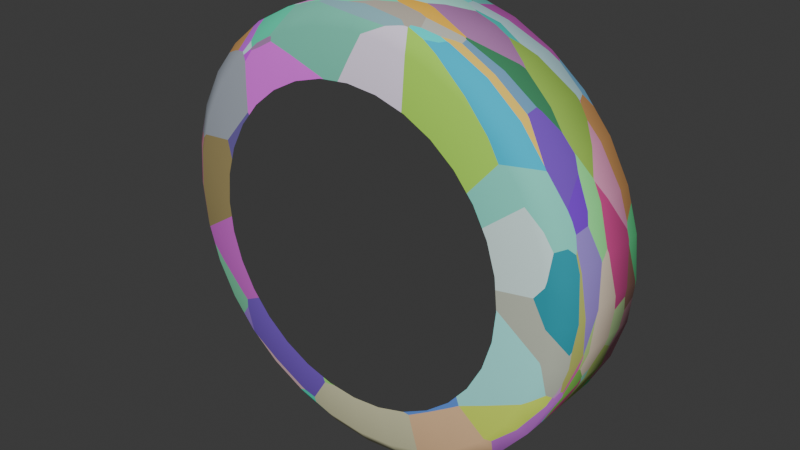 # Source: taxi_wheel.blend  (saved by Blender 4.5.90; exported with 4.5.12 LTS)
import bpy
from mathutils import Matrix  # noqa: F401  (used for matrix-valued properties, if any)

bpy.ops.wm.read_factory_settings(use_empty=True)
scene = bpy.context.scene
scene.name = 'Scene'

# ---- collections
col_collection = bpy.data.collections.new('Collection'); scene.collection.children.link(col_collection)

# ---- materials (node trees are filled in below, after node groups)
mat_material_007 = bpy.data.materials.new('Material.007')
mat_material_008 = bpy.data.materials.new('Material.008')

# ---- material node trees
mat_material_007.use_nodes = True; mat_material_007.node_tree.nodes.clear()
_N = mat_material_007.node_tree.nodes; _L = mat_material_007.node_tree.links
n0 = _N.new('ShaderNodeBsdfPrincipled'); n0.name = 'Principled BSDF'; n0.location = (-200, 100)
n0.inputs[0].default_value = (0.09066, 0.09066, 0.09066, 1.0)
n0.inputs[1].default_value = 0.2909
n0.inputs[2].default_value = 0.7864
n0.inputs[3].default_value = 1.0
n1 = _N.new('ShaderNodeOutputMaterial'); n1.name = 'Material Output'; n1.location = (200, 100)
_L.new(n0.outputs[0], n1.inputs[0])
n1.is_active_output = True
mat_material_008.use_nodes = True; mat_material_008.node_tree.nodes.clear()
_N = mat_material_008.node_tree.nodes; _L = mat_material_008.node_tree.links
n0 = _N.new('ShaderNodeBsdfPrincipled'); n0.name = 'Principled BSDF'; n0.location = (-200, 100)
n0.inputs[2].default_value = 1.0
n1 = _N.new('ShaderNodeOutputMaterial'); n1.name = 'Material Output'; n1.location = (200, 100)
n2 = _N.new('ShaderNodeTexVoronoi'); n2.name = 'Voronoi Texture'; n2.location = (34662, -35087)
n3 = _N.new('ShaderNodeTexVoronoi'); n3.name = 'Voronoi Texture.001'; n3.location = (-488, 76)
_L.new(n0.outputs[0], n1.inputs[0])
_L.new(n3.outputs[1], n0.inputs[0])
n1.is_active_output = True

# ---- world
world_world = bpy.data.worlds.new('World'); scene.world = world_world
world_world.use_nodes = True; world_world.node_tree.nodes.clear()
_N = world_world.node_tree.nodes; _L = world_world.node_tree.links
n0 = _N.new('ShaderNodeOutputWorld'); n0.name = 'World Output'; n0.location = (200, 100)
n1 = _N.new('ShaderNodeBackground'); n1.name = 'Background'; n1.location = (-200, 100)
n1.inputs[0].default_value = (0.05088, 0.05088, 0.05088, 1.0)
_L.new(n1.outputs[0], n0.inputs[0])
n0.is_active_output = True
world_world.color = (0.05088, 0.05088, 0.05088)
world_world.sun_shadow_jitter_overblur = 0.0

# ---- meshes
me_cylinder_004 = bpy.data.meshes.new('Cylinder.004')
me_cylinder_004.from_pydata([(2.572e-07, 0.7186, -0.9597), (0.1402, 0.7048, -0.9597), (0.275, 0.6639, -0.9597), (0.3993, 0.5975, -0.9597), (0.5082, 0.5082, -0.9597), (0.5975, 0.3993, -0.9597), (0.6639, 0.275, -0.9597), (0.7048, 0.1402, -0.9597), (0.7186, 5.855e-08, -0.9597), (0.7048, -0.1402, -0.9597), (0.6639, -0.275, -0.9597), (0.5975, -0.3993, -0.9597), (0.5082, -0.5082, -0.9597), (0.3993, -0.5975, -0.9597), (0.275, -0.6639, -0.9597), (0.1402, -0.7048, -0.9597), (2.572e-07, -0.7186, -0.9597), (-0.1402, -0.7048, -0.9597), (-0.275, -0.6639, -0.9597), (-0.3993, -0.5975, -0.9597), (-0.5082, -0.5082, -0.9597), (-0.5975, -0.3993, -0.9597), (-0.6639, -0.275, -0.9597), (-0.7048, -0.1402, -0.9597), (-0.7186, 5.855e-08, -0.9597), (-0.7048, 0.1402, -0.9597), (-0.6639, 0.275, -0.9597), (-0.5975, 0.3993, -0.9597), (-0.5082, 0.5082, -0.9597), (-0.3993, 0.5975, -0.9597), (-0.275, 0.6639, -0.9597), (-0.1402, 0.7048, -0.9597), (2.572e-07, 0.5622, 0.7913), (0.1097, 0.5514, 0.7913), (0.2151, 0.5194, 0.7913), (0.3123, 0.4674, 0.7913), (0.3975, 0.3975, 0.7913), (0.4674, 0.3123, 0.7913), (0.5194, 0.2151, 0.7913), (0.5514, 0.1097, 0.7913), (0.5622, 5.855e-08, 0.7913), (0.5514, -0.1097, 0.7913), (0.5194, -0.2151, 0.7913), (0.4674, -0.3123, 0.7913), (0.3975, -0.3975, 0.7913), (0.3123, -0.4674, 0.7913), (0.2151, -0.5194, 0.7913), (0.1097, -0.5514, 0.7913), (2.572e-07, -0.5622, 0.7913), (-0.1097, -0.5514, 0.7913), (-0.2151, -0.5194, 0.7913), (-0.3123, -0.4674, 0.7913), (-0.3975, -0.3975, 0.7913), (-0.4674, -0.3123, 0.7913), (-0.5194, -0.2151, 0.7913), (-0.5514, -0.1097, 0.7913), (-0.5622, 5.855e-08, 0.7913), (-0.5514, 0.1097, 0.7913), (-0.5194, 0.2151, 0.7913), (-0.4674, 0.3123, 0.7913), (-0.3975, 0.3975, 0.7913), (-0.3123, 0.4674, 0.7913), (-0.2151, 0.5194, 0.7913), (-0.1097, 0.5514, 0.7913), (2.572e-07, 0.7186, 0.7913), (0.1402, 0.7048, 0.7913), (0.275, 0.6639, 0.7913), (0.3993, 0.5975, 0.7913), (0.5082, 0.5082, 0.7913), (0.5975, 0.3993, 0.7913), (0.6639, 0.275, 0.7913), (0.7048, 0.1402, 0.7913), (0.7186, 5.855e-08, 0.7913), (0.7048, -0.1402, 0.7913), (0.6639, -0.275, 0.7913), (0.5975, -0.3993, 0.7913), (0.5082, -0.5082, 0.7913), (0.3993, -0.5975, 0.7913), (0.275, -0.6639, 0.7913), (0.1402, -0.7048, 0.7913), (2.572e-07, -0.7186, 0.7913), (-0.1402, -0.7048, 0.7913), (-0.275, -0.6639, 0.7913), (-0.3993, -0.5975, 0.7913), (-0.5082, -0.5082, 0.7913), (-0.5975, -0.3993, 0.7913), (-0.6639, -0.275, 0.7913), (-0.7048, -0.1402, 0.7913), (-0.7186, 5.855e-08, 0.7913), (-0.7048, 0.1402, 0.7913), (-0.6639, 0.275, 0.7913), (-0.5975, 0.3993, 0.7913), (-0.5082, 0.5082, 0.7913), (-0.3993, 0.5975, 0.7913), (-0.275, 0.6639, 0.7913), (-0.1402, 0.7048, 0.7913), (2.572e-07, 0.5622, 0.9396), (0.1097, 0.5514, 0.9396), (0.2151, 0.5194, 0.9396), (0.3123, 0.4674, 0.9396), (0.3975, 0.3975, 0.9396), (0.4674, 0.3123, 0.9396), (0.5194, 0.2151, 0.9396), (0.5514, 0.1097, 0.9396), (0.5622, 5.855e-08, 0.9396), (0.5514, -0.1097, 0.9396), (0.5194, -0.2151, 0.9396), (0.4674, -0.3123, 0.9396), (0.3975, -0.3975, 0.9396), (0.3123, -0.4674, 0.9396), (0.2151, -0.5194, 0.9396), (0.1097, -0.5514, 0.9396), (2.572e-07, -0.5622, 0.9396), (-0.1097, -0.5514, 0.9396), (-0.2151, -0.5194, 0.9396), (-0.3123, -0.4674, 0.9396), (-0.3975, -0.3975, 0.9396), (-0.4674, -0.3123, 0.9396), (-0.5194, -0.2151, 0.9396), (-0.5514, -0.1097, 0.9396), (-0.5622, 5.855e-08, 0.9396), (-0.5514, 0.1097, 0.9396), (-0.5194, 0.2151, 0.9396), (-0.4674, 0.3123, 0.9396), (-0.3975, 0.3975, 0.9396), (-0.3123, 0.4674, 0.9396), (-0.2151, 0.5194, 0.9396), (-0.1097, 0.5514, 0.9396), (1.879e-08, 0.7186, -0.9597), (1.879e-08, 1.0, -0.6797), (1.879e-08, 0.9176, -0.8777), (1.879e-08, 0.7186, 1.04), (1.879e-08, 1.0, 0.7603), (1.879e-08, 0.9176, 0.9583), (0.1402, 0.7048, -0.9597), (0.1951, 0.9808, -0.6797), (0.179, 0.9, -0.8777), (0.1402, 0.7048, 1.04), (0.1951, 0.9808, 0.7603), (0.179, 0.9, 0.9583), (0.275, 0.6639, -0.9597), (0.3827, 0.9239, -0.6797), (0.3511, 0.8477, -0.8777), (0.275, 0.6639, 1.04), (0.3827, 0.9239, 0.7603), (0.3511, 0.8477, 0.9583), (0.3993, 0.5975, -0.9597), (0.5556, 0.8315, -0.6797), (0.5098, 0.763, -0.8777), (0.3993, 0.5975, 1.04), (0.5556, 0.8315, 0.7603), (0.5098, 0.763, 0.9583), (0.5082, 0.5082, -0.9597), (0.7071, 0.7071, -0.6797), (0.6488, 0.6488, -0.8777), (0.5082, 0.5082, 1.04), (0.7071, 0.7071, 0.7603), (0.6488, 0.6488, 0.9583), (0.5975, 0.3993, -0.9597), (0.8315, 0.5556, -0.6797), (0.763, 0.5098, -0.8777), (0.5975, 0.3993, 1.04), (0.8315, 0.5556, 0.7603), (0.763, 0.5098, 0.9583), (0.6639, 0.275, -0.9597), (0.9239, 0.3827, -0.6797), (0.8477, 0.3511, -0.8777), (0.6639, 0.275, 1.04), (0.9239, 0.3827, 0.7603), (0.8477, 0.3511, 0.9583), (0.7048, 0.1402, -0.9597), (0.9808, 0.1951, -0.6797), (0.9, 0.179, -0.8777), (0.7048, 0.1402, 1.04), (0.9808, 0.1951, 0.7603), (0.9, 0.179, 0.9583), (0.7186, -6.066e-08, -0.9597), (1.0, -6.066e-08, -0.6797), (0.9176, -6.066e-08, -0.8777), (0.7186, -6.066e-08, 1.04), (1.0, -6.066e-08, 0.7603), (0.9176, -6.066e-08, 0.9583), (0.7048, -0.1402, -0.9597), (0.9808, -0.1951, -0.6797), (0.9, -0.179, -0.8777), (0.7048, -0.1402, 1.04), (0.9808, -0.1951, 0.7603), (0.9, -0.179, 0.9583), (0.6639, -0.275, -0.9597), (0.9239, -0.3827, -0.6797), (0.8477, -0.3511, -0.8777), (0.6639, -0.275, 1.04), (0.9239, -0.3827, 0.7603), (0.8477, -0.3511, 0.9583), (0.5975, -0.3993, -0.9597), (0.8315, -0.5556, -0.6797), (0.763, -0.5098, -0.8777), (0.5975, -0.3993, 1.04), (0.8315, -0.5556, 0.7603), (0.763, -0.5098, 0.9583), (0.5082, -0.5082, -0.9597), (0.7071, -0.7071, -0.6797), (0.6488, -0.6488, -0.8777), (0.5082, -0.5082, 1.04), (0.7071, -0.7071, 0.7603), (0.6488, -0.6488, 0.9583), (0.3993, -0.5975, -0.9597), (0.5556, -0.8315, -0.6797), (0.5098, -0.763, -0.8777), (0.3993, -0.5975, 1.04), (0.5556, -0.8315, 0.7603), (0.5098, -0.763, 0.9583), (0.275, -0.6639, -0.9597), (0.3827, -0.9239, -0.6797), (0.3511, -0.8477, -0.8777), (0.275, -0.6639, 1.04), (0.3827, -0.9239, 0.7603), (0.3511, -0.8477, 0.9583), (0.1402, -0.7048, -0.9597), (0.1951, -0.9808, -0.6797), (0.179, -0.9, -0.8777), (0.1402, -0.7048, 1.04), (0.1951, -0.9808, 0.7603), (0.179, -0.9, 0.9583), (1.879e-08, -0.7186, -0.9597), (1.879e-08, -1.0, -0.6797), (1.879e-08, -0.9176, -0.8777), (1.879e-08, -0.7186, 1.04), (1.879e-08, -1.0, 0.7603), (1.879e-08, -0.9176, 0.9583), (-0.1402, -0.7048, -0.9597), (-0.1951, -0.9808, -0.6797), (-0.179, -0.9, -0.8777), (-0.1402, -0.7048, 1.04), (-0.1951, -0.9808, 0.7603), (-0.179, -0.9, 0.9583), (-0.275, -0.6639, -0.9597), (-0.3827, -0.9239, -0.6797), (-0.3511, -0.8477, -0.8777), (-0.275, -0.6639, 1.04), (-0.3827, -0.9239, 0.7603), (-0.3511, -0.8477, 0.9583), (-0.3993, -0.5975, -0.9597), (-0.5556, -0.8315, -0.6797), (-0.5098, -0.763, -0.8777), (-0.3993, -0.5975, 1.04), (-0.5556, -0.8315, 0.7603), (-0.5098, -0.763, 0.9583), (-0.5082, -0.5082, -0.9597), (-0.7071, -0.7071, -0.6797), (-0.6488, -0.6488, -0.8777), (-0.5082, -0.5082, 1.04), (-0.7071, -0.7071, 0.7603), (-0.6488, -0.6488, 0.9583), (-0.5975, -0.3993, -0.9597), (-0.8315, -0.5556, -0.6797), (-0.763, -0.5098, -0.8777), (-0.5975, -0.3993, 1.04), (-0.8315, -0.5556, 0.7603), (-0.763, -0.5098, 0.9583), (-0.6639, -0.275, -0.9597), (-0.9239, -0.3827, -0.6797), (-0.8477, -0.3511, -0.8777), (-0.6639, -0.275, 1.04), (-0.9239, -0.3827, 0.7603), (-0.8477, -0.3511, 0.9583), (-0.7048, -0.1402, -0.9597), (-0.9808, -0.1951, -0.6797), (-0.9, -0.179, -0.8777), (-0.7048, -0.1402, 1.04), (-0.9808, -0.1951, 0.7603), (-0.9, -0.179, 0.9583), (-0.7186, -6.066e-08, -0.9597), (-1.0, -6.066e-08, -0.6797), (-0.9176, -6.066e-08, -0.8777), (-0.7186, -6.066e-08, 1.04), (-1.0, -6.066e-08, 0.7603), (-0.9176, -6.066e-08, 0.9583), (-0.7048, 0.1402, -0.9597), (-0.9808, 0.1951, -0.6797), (-0.9, 0.179, -0.8777), (-0.7048, 0.1402, 1.04), (-0.9808, 0.1951, 0.7603), (-0.9, 0.179, 0.9583), (-0.6639, 0.275, -0.9597), (-0.9239, 0.3827, -0.6797), (-0.8477, 0.3511, -0.8777), (-0.6639, 0.275, 1.04), (-0.9239, 0.3827, 0.7603), (-0.8477, 0.3511, 0.9583), (-0.5975, 0.3993, -0.9597), (-0.8315, 0.5556, -0.6797), (-0.763, 0.5098, -0.8777), (-0.5975, 0.3993, 1.04), (-0.8315, 0.5556, 0.7603), (-0.763, 0.5098, 0.9583), (-0.5082, 0.5082, -0.9597), (-0.7071, 0.7071, -0.6797), (-0.6488, 0.6488, -0.8777), (-0.5082, 0.5082, 1.04), (-0.7071, 0.7071, 0.7603), (-0.6488, 0.6488, 0.9583), (-0.3993, 0.5975, -0.9597), (-0.5556, 0.8315, -0.6797), (-0.5098, 0.763, -0.8777), (-0.3993, 0.5975, 1.04), (-0.5556, 0.8315, 0.7603), (-0.5098, 0.763, 0.9583), (-0.275, 0.6639, -0.9597), (-0.3827, 0.9239, -0.6797), (-0.3511, 0.8477, -0.8777), (-0.275, 0.6639, 1.04), (-0.3827, 0.9239, 0.7603), (-0.3511, 0.8477, 0.9583), (-0.1402, 0.7048, -0.9597), (-0.1951, 0.9808, -0.6797), (-0.179, 0.9, -0.8777), (-0.1402, 0.7048, 1.04), (-0.1951, 0.9808, 0.7603), (-0.179, 0.9, 0.9583), (1.879e-08, 0.7186, 0.7913), (0.1402, 0.7048, 0.7913), (0.275, 0.6639, 0.7913), (0.3993, 0.5975, 0.7913), (0.5082, 0.5082, 0.7913), (0.5975, 0.3993, 0.7913), (0.6639, 0.275, 0.7913), (0.7048, 0.1402, 0.7913), (0.7186, -6.066e-08, 0.7913), (0.7048, -0.1402, 0.7913), (0.6639, -0.275, 0.7913), (0.5975, -0.3993, 0.7913), (0.5082, -0.5082, 0.7913), (0.3993, -0.5975, 0.7913), (0.275, -0.6639, 0.7913), (0.1402, -0.7048, 0.7913), (1.879e-08, -0.7186, 0.7913), (-0.1402, -0.7048, 0.7913), (-0.275, -0.6639, 0.7913), (-0.3993, -0.5975, 0.7913), (-0.5082, -0.5082, 0.7913), (-0.5975, -0.3993, 0.7913), (-0.6639, -0.275, 0.7913), (-0.7048, -0.1402, 0.7913), (-0.7186, -6.066e-08, 0.7913), (-0.7048, 0.1402, 0.7913), (-0.6639, 0.275, 0.7913), (-0.5975, 0.3993, 0.7913), (-0.5082, 0.5082, 0.7913), (-0.3993, 0.5975, 0.7913), (-0.275, 0.6639, 0.7913), (-0.1402, 0.7048, 0.7913)], [], [(0, 1, 2, 3, 4, 5, 6, 7, 8, 9, 10, 11, 12, 13, 14, 15, 16, 17, 18, 19, 20, 21, 22, 23, 24, 25, 26, 27, 28, 29, 30, 31), (42, 41, 105, 106), (32, 33, 65, 64), (33, 34, 66, 65), (34, 35, 67, 66), (35, 36, 68, 67), (36, 37, 69, 68), (37, 38, 70, 69), (38, 39, 71, 70), (39, 40, 72, 71), (40, 41, 73, 72), (41, 42, 74, 73), (42, 43, 75, 74), (43, 44, 76, 75), (44, 45, 77, 76), (45, 46, 78, 77), (46, 47, 79, 78), (47, 48, 80, 79), (48, 49, 81, 80), (49, 50, 82, 81), (50, 51, 83, 82), (51, 52, 84, 83), (52, 53, 85, 84), (53, 54, 86, 85), (54, 55, 87, 86), (55, 56, 88, 87), (56, 57, 89, 88), (57, 58, 90, 89), (58, 59, 91, 90), (59, 60, 92, 91), (60, 61, 93, 92), (61, 62, 94, 93), (62, 63, 95, 94), (63, 32, 64, 95), (97, 96, 127, 126, 125, 124, 123, 122, 121, 120, 119, 118, 117, 116, 115, 114, 113, 112, 111, 110, 109, 108, 107, 106, 105, 104, 103, 102, 101, 100, 99, 98), (56, 55, 119, 120), (43, 42, 106, 107), (57, 56, 120, 121), (44, 43, 107, 108), (58, 57, 121, 122), (45, 44, 108, 109), (59, 58, 122, 123), (46, 45, 109, 110), (33, 32, 96, 97), (60, 59, 123, 124), (47, 46, 110, 111), (34, 33, 97, 98), (61, 60, 124, 125), (48, 47, 111, 112), (35, 34, 98, 99), (62, 61, 125, 126), (49, 48, 112, 113), (36, 35, 99, 100), (63, 62, 126, 127), (50, 49, 113, 114), (37, 36, 100, 101), (32, 63, 127, 96), (51, 50, 114, 115), (38, 37, 101, 102), (52, 51, 115, 116), (39, 38, 102, 103), (53, 52, 116, 117), (40, 39, 103, 104), (54, 53, 117, 118), (41, 40, 104, 105), (55, 54, 118, 119), (129, 135, 136, 130), (130, 136, 134, 128), (138, 132, 133, 139), (139, 133, 131, 137), (135, 141, 142, 136), (136, 142, 140, 134), (144, 138, 139, 145), (145, 139, 137, 143), (141, 147, 148, 142), (142, 148, 146, 140), (150, 144, 145, 151), (151, 145, 143, 149), (147, 153, 154, 148), (148, 154, 152, 146), (156, 150, 151, 157), (157, 151, 149, 155), (153, 159, 160, 154), (154, 160, 158, 152), (162, 156, 157, 163), (163, 157, 155, 161), (159, 165, 166, 160), (160, 166, 164, 158), (168, 162, 163, 169), (169, 163, 161, 167), (165, 171, 172, 166), (166, 172, 170, 164), (174, 168, 169, 175), (175, 169, 167, 173), (171, 177, 178, 172), (172, 178, 176, 170), (180, 174, 175, 181), (181, 175, 173, 179), (177, 183, 184, 178), (178, 184, 182, 176), (186, 180, 181, 187), (187, 181, 179, 185), (183, 189, 190, 184), (184, 190, 188, 182), (192, 186, 187, 193), (193, 187, 185, 191), (189, 195, 196, 190), (190, 196, 194, 188), (198, 192, 193, 199), (199, 193, 191, 197), (195, 201, 202, 196), (196, 202, 200, 194), (204, 198, 199, 205), (205, 199, 197, 203), (201, 207, 208, 202), (202, 208, 206, 200), (210, 204, 205, 211), (211, 205, 203, 209), (207, 213, 214, 208), (208, 214, 212, 206), (216, 210, 211, 217), (217, 211, 209, 215), (213, 219, 220, 214), (214, 220, 218, 212), (222, 216, 217, 223), (223, 217, 215, 221), (219, 225, 226, 220), (220, 226, 224, 218), (228, 222, 223, 229), (229, 223, 221, 227), (225, 231, 232, 226), (226, 232, 230, 224), (234, 228, 229, 235), (235, 229, 227, 233), (231, 237, 238, 232), (232, 238, 236, 230), (240, 234, 235, 241), (241, 235, 233, 239), (237, 243, 244, 238), (238, 244, 242, 236), (246, 240, 241, 247), (247, 241, 239, 245), (243, 249, 250, 244), (244, 250, 248, 242), (252, 246, 247, 253), (253, 247, 245, 251), (249, 255, 256, 250), (250, 256, 254, 248), (258, 252, 253, 259), (259, 253, 251, 257), (255, 261, 262, 256), (256, 262, 260, 254), (264, 258, 259, 265), (265, 259, 257, 263), (261, 267, 268, 262), (262, 268, 266, 260), (270, 264, 265, 271), (271, 265, 263, 269), (267, 273, 274, 268), (268, 274, 272, 266), (276, 270, 271, 277), (277, 271, 269, 275), (273, 279, 280, 274), (274, 280, 278, 272), (282, 276, 277, 283), (283, 277, 275, 281), (279, 285, 286, 280), (280, 286, 284, 278), (288, 282, 283, 289), (289, 283, 281, 287), (285, 291, 292, 286), (286, 292, 290, 284), (294, 288, 289, 295), (295, 289, 287, 293), (291, 297, 298, 292), (292, 298, 296, 290), (300, 294, 295, 301), (301, 295, 293, 299), (297, 303, 304, 298), (298, 304, 302, 296), (306, 300, 301, 307), (307, 301, 299, 305), (303, 309, 310, 304), (304, 310, 308, 302), (312, 306, 307, 313), (313, 307, 305, 311), (309, 315, 316, 310), (310, 316, 314, 308), (318, 312, 313, 319), (319, 313, 311, 317), (315, 129, 130, 316), (316, 130, 128, 314), (132, 318, 319, 133), (133, 319, 317, 131), (129, 132, 138, 135), (315, 318, 132, 129), (149, 143, 322, 323), (135, 138, 144, 141), (141, 144, 150, 147), (147, 150, 156, 153), (153, 156, 162, 159), (159, 162, 168, 165), (165, 168, 174, 171), (171, 174, 180, 177), (177, 180, 186, 183), (183, 186, 192, 189), (189, 192, 198, 195), (195, 198, 204, 201), (201, 204, 210, 207), (207, 210, 216, 213), (213, 216, 222, 219), (219, 222, 228, 225), (225, 228, 234, 231), (231, 234, 240, 237), (237, 240, 246, 243), (243, 246, 252, 249), (249, 252, 258, 255), (255, 258, 264, 261), (261, 264, 270, 267), (267, 270, 276, 273), (273, 276, 282, 279), (279, 282, 288, 285), (285, 288, 294, 291), (291, 294, 300, 297), (297, 300, 306, 303), (303, 306, 312, 309), (309, 312, 318, 315), (311, 305, 349, 350), (287, 281, 345, 346), (263, 257, 341, 342), (239, 233, 337, 338), (215, 209, 333, 334), (191, 185, 329, 330), (167, 161, 325, 326), (143, 137, 321, 322), (131, 317, 351, 320), (305, 299, 348, 349), (281, 275, 344, 345), (257, 251, 340, 341), (233, 227, 336, 337), (209, 203, 332, 333), (185, 179, 328, 329), (161, 155, 324, 325), (137, 131, 320, 321), (299, 293, 347, 348), (275, 269, 343, 344), (251, 245, 339, 340), (227, 221, 335, 336), (203, 197, 331, 332), (179, 173, 327, 328), (155, 149, 323, 324), (317, 311, 350, 351), (293, 287, 346, 347), (269, 263, 342, 343), (245, 239, 338, 339), (221, 215, 334, 335), (197, 191, 330, 331), (173, 167, 326, 327)])
me_cylinder_004.polygons.foreach_set('use_smooth', [0, 0, 0, 0, 0, 0, 0, 0, 0, 0, 0, 0, 0, 0, 0, 0, 0, 0, 0, 0, 0, 0, 0, 0, 0, 0, 0, 0, 0, 0, 0, 0, 0, 0, 0, 0, 0, 0, 0, 0, 0, 0, 0, 0, 0, 0, 0, 0, 0, 0, 0, 0, 0, 0, 0, 0, 0, 0, 0, 0, 0, 0, 0, 0, 0, 0, 1, 1, 1, 1, 1, 1, 1, 1, 1, 1, 1, 1, 1, 1, 1, 1, 1, 1, 1, 1, 1, 1, 1, 1, 1, 1, 1, 1, 1, 1, 1, 1, 1, 1, 1, 1, 1, 1, 1, 1, 1, 1, 1, 1, 1, 1, 1, 1, 1, 1, 1, 1, 1, 1, 1, 1, 1, 1, 1, 1, 1, 1, 1, 1, 1, 1, 1, 1, 1, 1, 1, 1, 1, 1, 1, 1, 1, 1, 1, 1, 1, 1, 1, 1, 1, 1, 1, 1, 1, 1, 1, 1, 1, 1, 1, 1, 1, 1, 1, 1, 1, 1, 1, 1, 1, 1, 1, 1, 1, 1, 1, 1, 1, 1, 1, 1, 1, 1, 1, 1, 1, 1, 1, 1, 1, 1, 1, 1, 1, 1, 1, 1, 1, 1, 1, 1, 1, 1, 1, 1, 1, 1, 1, 1, 1, 1, 1, 1, 1, 1, 1, 1, 1, 1, 1, 1, 1, 1, 1, 1, 1, 1, 1, 1, 1, 1, 1, 1, 1, 1, 1, 1, 1, 1, 1, 1, 1, 1, 1, 1, 1, 1, 1, 1, 1, 1, 1, 1, 1, 1, 1, 1])
me_cylinder_004.polygons.foreach_set('material_index', [0, 0, 0, 0, 0, 0, 0, 0, 0, 0, 0, 0, 0, 0, 0, 0, 0, 0, 0, 0, 0, 0, 0, 0, 0, 0, 0, 0, 0, 0, 0, 0, 0, 0, 0, 0, 0, 0, 0, 0, 0, 0, 0, 0, 0, 0, 0, 0, 0, 0, 0, 0, 0, 0, 0, 0, 0, 0, 0, 0, 0, 0, 0, 0, 0, 0, 1, 1, 1, 1, 1, 1, 1, 1, 1, 1, 1, 1, 1, 1, 1, 1, 1, 1, 1, 1, 1, 1, 1, 1, 1, 1, 1, 1, 1, 1, 1, 1, 1, 1, 1, 1, 1, 1, 1, 1, 1, 1, 1, 1, 1, 1, 1, 1, 1, 1, 1, 1, 1, 1, 1, 1, 1, 1, 1, 1, 1, 1, 1, 1, 1, 1, 1, 1, 1, 1, 1, 1, 1, 1, 1, 1, 1, 1, 1, 1, 1, 1, 1, 1, 1, 1, 1, 1, 1, 1, 1, 1, 1, 1, 1, 1, 1, 1, 1, 1, 1, 1, 1, 1, 1, 1, 1, 1, 1, 1, 1, 1, 1, 1, 1, 1, 1, 1, 1, 1, 1, 1, 1, 1, 1, 1, 1, 1, 1, 1, 1, 1, 1, 1, 1, 1, 1, 1, 1, 1, 1, 1, 1, 1, 1, 1, 1, 1, 1, 1, 1, 1, 1, 1, 1, 1, 1, 1, 1, 1, 1, 1, 1, 1, 1, 1, 1, 1, 1, 1, 1, 1, 1, 1, 1, 1, 1, 1, 1, 1, 1, 1, 1, 1, 1, 1, 1, 1, 1, 1, 1, 1])
_uv = me_cylinder_004.uv_layers.new(name='UVMap')
_uv.uv.foreach_set('vector', [0.75, 0.4225, 0.7836, 0.4192, 0.816, 0.4093, 0.8458, 0.3934, 0.872, 0.372, 0.8934, 0.3458, 0.9093, 0.316, 0.9192, 0.2836, 0.9225, 0.25, 0.9192, 0.2164, 0.9093, 0.184, 0.8934, 0.1542, 0.872, 0.128, 0.8458, 0.1066, 0.816, 0.09065, 0.7836, 0.08084, 0.75, 0.07753, 0.7164, 0.08084, 0.684, 0.09065, 0.6542, 0.1066, 0.628, 0.128, 0.6066, 0.1542, 0.5907, 0.184, 0.5808, 0.2164, 0.5775, 0.25, 0.5808, 0.2836, 0.5907, 0.316, 0.6066, 0.3458, 0.628, 0.372, 0.6542, 0.3934, 0.684, 0.4093, 0.7164, 0.4192, 0.3747, 0.1984, 0.3823, 0.2237, 0.3823, 0.2237, 0.3747, 0.1984, 0.25, 0.3849, 0.2763, 0.3823, 0.2836, 0.4192, 0.25, 0.4225, 0.2763, 0.3823, 0.3016, 0.3747, 0.316, 0.4093, 0.2836, 0.4192, 0.3016, 0.3747, 0.325, 0.3622, 0.3458, 0.3934, 0.316, 0.4093, 0.325, 0.3622, 0.3454, 0.3454, 0.372, 0.372, 0.3458, 0.3934, 0.3454, 0.3454, 0.3622, 0.325, 0.3934, 0.3458, 0.372, 0.372, 0.3622, 0.325, 0.3747, 0.3016, 0.4093, 0.316, 0.3934, 0.3458, 0.3747, 0.3016, 0.3823, 0.2763, 0.4192, 0.2836, 0.4093, 0.316, 0.3823, 0.2763, 0.3849, 0.25, 0.4225, 0.25, 0.4192, 0.2836, 0.3849, 0.25, 0.3823, 0.2237, 0.4192, 0.2164, 0.4225, 0.25, 0.3823, 0.2237, 0.3747, 0.1984, 0.4093, 0.184, 0.4192, 0.2164, 0.3747, 0.1984, 0.3622, 0.175, 0.3934, 0.1542, 0.4093, 0.184, 0.3622, 0.175, 0.3454, 0.1546, 0.372, 0.128, 0.3934, 0.1542, 0.3454, 0.1546, 0.325, 0.1378, 0.3458, 0.1066, 0.372, 0.128, 0.325, 0.1378, 0.3016, 0.1253, 0.316, 0.09065, 0.3458, 0.1066, 0.3016, 0.1253, 0.2763, 0.1177, 0.2836, 0.08084, 0.316, 0.09065, 0.2763, 0.1177, 0.25, 0.1151, 0.25, 0.07753, 0.2836, 0.08084, 0.25, 0.1151, 0.2237, 0.1177, 0.2164, 0.08084, 0.25, 0.07753, 0.2237, 0.1177, 0.1984, 0.1253, 0.184, 0.09065, 0.2164, 0.08084, 0.1984, 0.1253, 0.175, 0.1378, 0.1542, 0.1066, 0.184, 0.09065, 0.175, 0.1378, 0.1546, 0.1546, 0.128, 0.128, 0.1542, 0.1066, 0.1546, 0.1546, 0.1378, 0.175, 0.1066, 0.1542, 0.128, 0.128, 0.1378, 0.175, 0.1253, 0.1984, 0.09065, 0.184, 0.1066, 0.1542, 0.1253, 0.1984, 0.1177, 0.2237, 0.08084, 0.2164, 0.09065, 0.184, 0.1177, 0.2237, 0.1151, 0.25, 0.07753, 0.25, 0.08084, 0.2164, 0.1151, 0.25, 0.1177, 0.2763, 0.08084, 0.2836, 0.07753, 0.25, 0.1177, 0.2763, 0.1253, 0.3016, 0.09065, 0.316, 0.08084, 0.2836, 0.1253, 0.3016, 0.1378, 0.325, 0.1066, 0.3458, 0.09065, 0.316, 0.1378, 0.325, 0.1546, 0.3454, 0.128, 0.372, 0.1066, 0.3458, 0.1546, 0.3454, 0.175, 0.3622, 0.1542, 0.3934, 0.128, 0.372, 0.175, 0.3622, 0.1984, 0.3747, 0.184, 0.4093, 0.1542, 0.3934, 0.1984, 0.3747, 0.2237, 0.3823, 0.2164, 0.4192, 0.184, 0.4093, 0.2237, 0.3823, 0.25, 0.3849, 0.25, 0.4225, 0.2164, 0.4192, 0.2763, 0.3823, 0.25, 0.3849, 0.2237, 0.3823, 0.1984, 0.3747, 0.175, 0.3622, 0.1546, 0.3454, 0.1378, 0.325, 0.1253, 0.3016, 0.1177, 0.2763, 0.1151, 0.25, 0.1177, 0.2237, 0.1253, 0.1984, 0.1378, 0.175, 0.1546, 0.1546, 0.175, 0.1378, 0.1984, 0.1253, 0.2237, 0.1177, 0.25, 0.1151, 0.2763, 0.1177, 0.3016, 0.1253, 0.325, 0.1378, 0.3454, 0.1546, 0.3622, 0.175, 0.3747, 0.1984, 0.3823, 0.2237, 0.3849, 0.25, 0.3823, 0.2763, 0.3747, 0.3016, 0.3622, 0.325, 0.3454, 0.3454, 0.325, 0.3622, 0.3016, 0.3747, 0.1151, 0.25, 0.1177, 0.2237, 0.1177, 0.2237, 0.1151, 0.25, 0.3622, 0.175, 0.3747, 0.1984, 0.3747, 0.1984, 0.3622, 0.175, 0.1177, 0.2763, 0.1151, 0.25, 0.1151, 0.25, 0.1177, 0.2763, 0.3454, 0.1546, 0.3622, 0.175, 0.3622, 0.175, 0.3454, 0.1546, 0.1253, 0.3016, 0.1177, 0.2763, 0.1177, 0.2763, 0.1253, 0.3016, 0.325, 0.1378, 0.3454, 0.1546, 0.3454, 0.1546, 0.325, 0.1378, 0.1378, 0.325, 0.1253, 0.3016, 0.1253, 0.3016, 0.1378, 0.325, 0.3016, 0.1253, 0.325, 0.1378, 0.325, 0.1378, 0.3016, 0.1253, 0.2763, 0.3823, 0.25, 0.3849, 0.25, 0.3849, 0.2763, 0.3823, 0.1546, 0.3454, 0.1378, 0.325, 0.1378, 0.325, 0.1546, 0.3454, 0.2763, 0.1177, 0.3016, 0.1253, 0.3016, 0.1253, 0.2763, 0.1177, 0.3016, 0.3747, 0.2763, 0.3823, 0.2763, 0.3823, 0.3016, 0.3747, 0.175, 0.3622, 0.1546, 0.3454, 0.1546, 0.3454, 0.175, 0.3622, 0.25, 0.1151, 0.2763, 0.1177, 0.2763, 0.1177, 0.25, 0.1151, 0.325, 0.3622, 0.3016, 0.3747, 0.3016, 0.3747, 0.325, 0.3622, 0.1984, 0.3747, 0.175, 0.3622, 0.175, 0.3622, 0.1984, 0.3747, 0.2237, 0.1177, 0.25, 0.1151, 0.25, 0.1151, 0.2237, 0.1177, 0.3454, 0.3454, 0.325, 0.3622, 0.325, 0.3622, 0.3454, 0.3454, 0.2237, 0.3823, 0.1984, 0.3747, 0.1984, 0.3747, 0.2237, 0.3823, 0.1984, 0.1253, 0.2237, 0.1177, 0.2237, 0.1177, 0.1984, 0.1253, 0.3622, 0.325, 0.3454, 0.3454, 0.3454, 0.3454, 0.3622, 0.325, 0.25, 0.3849, 0.2237, 0.3823, 0.2237, 0.3823, 0.25, 0.3849, 0.175, 0.1378, 0.1984, 0.1253, 0.1984, 0.1253, 0.175, 0.1378, 0.3747, 0.3016, 0.3622, 0.325, 0.3622, 0.325, 0.3747, 0.3016, 0.1546, 0.1546, 0.175, 0.1378, 0.175, 0.1378, 0.1546, 0.1546, 0.3823, 0.2763, 0.3747, 0.3016, 0.3747, 0.3016, 0.3823, 0.2763, 0.1378, 0.175, 0.1546, 0.1546, 0.1546, 0.1546, 0.1378, 0.175, 0.3849, 0.25, 0.3823, 0.2763, 0.3823, 0.2763, 0.3849, 0.25, 0.1253, 0.1984, 0.1378, 0.175, 0.1378, 0.175, 0.1253, 0.1984, 0.3823, 0.2237, 0.3849, 0.25, 0.3849, 0.25, 0.3823, 0.2237, 0.1177, 0.2237, 0.1253, 0.1984, 0.1253, 0.1984, 0.1177, 0.2237, 1.0, 0.57, 0.9688, 0.57, 0.9688, 0.5, 0.9987, 0.5, 0.75, 0.4898, 0.7968, 0.4852, 0.7836, 0.4192, 0.75, 0.4225, 0.9688, 0.93, 1.0, 0.93, 0.9987, 1.0, 0.9687, 1.0, 0.2968, 0.4852, 0.25, 0.4898, 0.25, 0.4225, 0.2836, 0.4192, 0.9688, 0.57, 0.9375, 0.57, 0.9375, 0.5, 0.9688, 0.5, 0.7968, 0.4852, 0.8418, 0.4716, 0.816, 0.4093, 0.7836, 0.4192, 0.9375, 0.93, 0.9688, 0.93, 0.9687, 1.0, 0.9375, 1.0, 0.3418, 0.4716, 0.2968, 0.4852, 0.2836, 0.4192, 0.316, 0.4093, 0.9375, 0.57, 0.9062, 0.57, 0.9062, 0.5, 0.9375, 0.5, 0.8418, 0.4716, 0.8832, 0.4494, 0.8458, 0.3934, 0.816, 0.4093, 0.9062, 0.93, 0.9375, 0.93, 0.9375, 1.0, 0.9062, 1.0, 0.3832, 0.4494, 0.3418, 0.4716, 0.316, 0.4093, 0.3458, 0.3934, 0.9062, 0.57, 0.875, 0.57, 0.875, 0.5, 0.9062, 0.5, 0.8832, 0.4494, 0.9196, 0.4196, 0.872, 0.372, 0.8458, 0.3934, 0.875, 0.93, 0.9062, 0.93, 0.9062, 1.0, 0.875, 1.0, 0.4196, 0.4196, 0.3832, 0.4494, 0.3458, 0.3934, 0.372, 0.372, 0.875, 0.57, 0.8438, 0.57, 0.8437, 0.5, 0.875, 0.5, 0.9196, 0.4196, 0.9494, 0.3832, 0.8934, 0.3458, 0.872, 0.372, 0.8438, 0.93, 0.875, 0.93, 0.875, 1.0, 0.8438, 1.0, 0.4494, 0.3832, 0.4196, 0.4196, 0.372, 0.372, 0.3934, 0.3458, 0.8438, 0.57, 0.8125, 0.57, 0.8125, 0.5, 0.8437, 0.5, 0.9494, 0.3832, 0.9716, 0.3418, 0.9093, 0.316, 0.8934, 0.3458, 0.8125, 0.93, 0.8438, 0.93, 0.8438, 1.0, 0.8125, 1.0, 0.4716, 0.3418, 0.4494, 0.3832, 0.3934, 0.3458, 0.4093, 0.316, 0.8125, 0.57, 0.7813, 0.57, 0.7813, 0.5, 0.8125, 0.5, 0.9716, 0.3418, 0.9852, 0.2968, 0.9192, 0.2836, 0.9093, 0.316, 0.7812, 0.93, 0.8125, 0.93, 0.8125, 1.0, 0.7812, 1.0, 0.4852, 0.2968, 0.4716, 0.3418, 0.4093, 0.316, 0.4192, 0.2836, 0.7813, 0.57, 0.75, 0.57, 0.75, 0.5, 0.7813, 0.5, 0.9852, 0.2968, 0.9898, 0.25, 0.9225, 0.25, 0.9192, 0.2836, 0.75, 0.93, 0.7812, 0.93, 0.7812, 1.0, 0.75, 1.0, 0.4898, 0.25, 0.4852, 0.2968, 0.4192, 0.2836, 0.4225, 0.25, 0.75, 0.57, 0.7187, 0.57, 0.7188, 0.5, 0.75, 0.5, 0.9898, 0.25, 0.9852, 0.2032, 0.9192, 0.2164, 0.9225, 0.25, 0.7188, 0.93, 0.75, 0.93, 0.75, 1.0, 0.7188, 1.0, 0.4852, 0.2032, 0.4898, 0.25, 0.4225, 0.25, 0.4192, 0.2164, 0.7187, 0.57, 0.6875, 0.57, 0.6875, 0.5, 0.7188, 0.5, 0.9852, 0.2032, 0.9716, 0.1582, 0.9093, 0.184, 0.9192, 0.2164, 0.6875, 0.93, 0.7188, 0.93, 0.7188, 1.0, 0.6875, 1.0, 0.4716, 0.1582, 0.4852, 0.2032, 0.4192, 0.2164, 0.4093, 0.184, 0.6875, 0.57, 0.6562, 0.57, 0.6563, 0.5, 0.6875, 0.5, 0.9716, 0.1582, 0.9494, 0.1168, 0.8934, 0.1542, 0.9093, 0.184, 0.6562, 0.93, 0.6875, 0.93, 0.6875, 1.0, 0.6562, 1.0, 0.4494, 0.1168, 0.4716, 0.1582, 0.4093, 0.184, 0.3934, 0.1542, 0.6562, 0.57, 0.625, 0.57, 0.625, 0.5, 0.6563, 0.5, 0.9494, 0.1168, 0.9196, 0.08043, 0.872, 0.128, 0.8934, 0.1542, 0.625, 0.93, 0.6562, 0.93, 0.6562, 1.0, 0.625, 1.0, 0.4196, 0.08043, 0.4494, 0.1168, 0.3934, 0.1542, 0.372, 0.128, 0.625, 0.57, 0.5938, 0.57, 0.5937, 0.5, 0.625, 0.5, 0.9196, 0.08043, 0.8832, 0.05061, 0.8458, 0.1066, 0.872, 0.128, 0.5938, 0.93, 0.625, 0.93, 0.625, 1.0, 0.5937, 1.0, 0.3832, 0.05061, 0.4196, 0.08043, 0.372, 0.128, 0.3458, 0.1066, 0.5938, 0.57, 0.5625, 0.57, 0.5625, 0.5, 0.5937, 0.5, 0.8832, 0.05061, 0.8418, 0.02844, 0.816, 0.09065, 0.8458, 0.1066, 0.5625, 0.93, 0.5938, 0.93, 0.5937, 1.0, 0.5625, 1.0, 0.3418, 0.02844, 0.3832, 0.05061, 0.3458, 0.1066, 0.316, 0.09065, 0.5625, 0.57, 0.5312, 0.57, 0.5312, 0.5, 0.5625, 0.5, 0.8418, 0.02844, 0.7968, 0.0148, 0.7836, 0.08084, 0.816, 0.09065, 0.5313, 0.93, 0.5625, 0.93, 0.5625, 1.0, 0.5313, 1.0, 0.2968, 0.0148, 0.3418, 0.02844, 0.316, 0.09065, 0.2836, 0.08084, 0.5312, 0.57, 0.5, 0.57, 0.5, 0.5, 0.5312, 0.5, 0.7968, 0.0148, 0.75, 0.01019, 0.75, 0.07753, 0.7836, 0.08084, 0.5, 0.93, 0.5313, 0.93, 0.5313, 1.0, 0.5, 1.0, 0.25, 0.01019, 0.2968, 0.0148, 0.2836, 0.08084, 0.25, 0.07753, 0.5, 0.57, 0.4688, 0.57, 0.4688, 0.5, 0.5, 0.5, 0.75, 0.01019, 0.7032, 0.0148, 0.7164, 0.08084, 0.75, 0.07753, 0.4688, 0.93, 0.5, 0.93, 0.5, 1.0, 0.4688, 1.0, 0.2032, 0.0148, 0.25, 0.01019, 0.25, 0.07753, 0.2164, 0.08084, 0.4688, 0.57, 0.4375, 0.57, 0.4375, 0.5, 0.4688, 0.5, 0.7032, 0.0148, 0.6582, 0.02844, 0.684, 0.09065, 0.7164, 0.08084, 0.4375, 0.93, 0.4688, 0.93, 0.4688, 1.0, 0.4375, 1.0, 0.1582, 0.02844, 0.2032, 0.0148, 0.2164, 0.08084, 0.184, 0.09065, 0.4375, 0.57, 0.4062, 0.57, 0.4062, 0.5, 0.4375, 0.5, 0.6582, 0.02844, 0.6168, 0.05061, 0.6542, 0.1066, 0.684, 0.09065, 0.4062, 0.93, 0.4375, 0.93, 0.4375, 1.0, 0.4062, 1.0, 0.1168, 0.05061, 0.1582, 0.02844, 0.184, 0.09065, 0.1542, 0.1066, 0.4062, 0.57, 0.375, 0.57, 0.375, 0.5, 0.4062, 0.5, 0.6168, 0.05061, 0.5804, 0.08043, 0.628, 0.128, 0.6542, 0.1066, 0.375, 0.93, 0.4062, 0.93, 0.4062, 1.0, 0.375, 1.0, 0.08043, 0.08043, 0.1168, 0.05061, 0.1542, 0.1066, 0.128, 0.128, 0.375, 0.57, 0.3438, 0.57, 0.3438, 0.5, 0.375, 0.5, 0.5804, 0.08043, 0.5506, 0.1168, 0.6066, 0.1542, 0.628, 0.128, 0.3438, 0.93, 0.375, 0.93, 0.375, 1.0, 0.3438, 1.0, 0.05061, 0.1168, 0.08043, 0.08043, 0.128, 0.128, 0.1066, 0.1542, 0.3438, 0.57, 0.3125, 0.57, 0.3125, 0.5, 0.3438, 0.5, 0.5506, 0.1168, 0.5284, 0.1582, 0.5907, 0.184, 0.6066, 0.1542, 0.3125, 0.93, 0.3438, 0.93, 0.3438, 1.0, 0.3125, 1.0, 0.02844, 0.1582, 0.05061, 0.1168, 0.1066, 0.1542, 0.09065, 0.184, 0.3125, 0.57, 0.2813, 0.57, 0.2812, 0.5, 0.3125, 0.5, 0.5284, 0.1582, 0.5148, 0.2032, 0.5808, 0.2164, 0.5907, 0.184, 0.2812, 0.93, 0.3125, 0.93, 0.3125, 1.0, 0.2812, 1.0, 0.0148, 0.2032, 0.02844, 0.1582, 0.09065, 0.184, 0.08084, 0.2164, 0.2813, 0.57, 0.25, 0.57, 0.25, 0.5, 0.2812, 0.5, 0.5148, 0.2032, 0.5102, 0.25, 0.5775, 0.25, 0.5808, 0.2164, 0.25, 0.93, 0.2812, 0.93, 0.2812, 1.0, 0.25, 1.0, 0.01019, 0.25, 0.0148, 0.2032, 0.08084, 0.2164, 0.07753, 0.25, 0.25, 0.57, 0.2187, 0.57, 0.2188, 0.5, 0.25, 0.5, 0.5102, 0.25, 0.5148, 0.2968, 0.5808, 0.2836, 0.5775, 0.25, 0.2188, 0.93, 0.25, 0.93, 0.25, 1.0, 0.2188, 1.0, 0.0148, 0.2968, 0.01019, 0.25, 0.07753, 0.25, 0.08084, 0.2836, 0.2187, 0.57, 0.1875, 0.57, 0.1875, 0.5, 0.2188, 0.5, 0.5148, 0.2968, 0.5284, 0.3418, 0.5907, 0.316, 0.5808, 0.2836, 0.1875, 0.93, 0.2188, 0.93, 0.2188, 1.0, 0.1875, 1.0, 0.02844, 0.3418, 0.0148, 0.2968, 0.08084, 0.2836, 0.09065, 0.316, 0.1875, 0.57, 0.1562, 0.57, 0.1562, 0.5, 0.1875, 0.5, 0.5284, 0.3418, 0.5506, 0.3832, 0.6066, 0.3458, 0.5907, 0.316, 0.1562, 0.93, 0.1875, 0.93, 0.1875, 1.0, 0.1562, 1.0, 0.05061, 0.3832, 0.02844, 0.3418, 0.09065, 0.316, 0.1066, 0.3458, 0.1562, 0.57, 0.125, 0.57, 0.125, 0.5, 0.1562, 0.5, 0.5506, 0.3832, 0.5804, 0.4196, 0.628, 0.372, 0.6066, 0.3458, 0.125, 0.93, 0.1562, 0.93, 0.1562, 1.0, 0.125, 1.0, 0.08043, 0.4196, 0.05061, 0.3832, 0.1066, 0.3458, 0.128, 0.372, 0.125, 0.57, 0.09375, 0.57, 0.09375, 0.5, 0.125, 0.5, 0.5804, 0.4196, 0.6168, 0.4494, 0.6542, 0.3934, 0.628, 0.372, 0.09375, 0.93, 0.125, 0.93, 0.125, 1.0, 0.09375, 1.0, 0.1168, 0.4494, 0.08043, 0.4196, 0.128, 0.372, 0.1542, 0.3934, 0.09375, 0.57, 0.0625, 0.57, 0.0625, 0.5, 0.09375, 0.5, 0.6168, 0.4494, 0.6582, 0.4716, 0.684, 0.4093, 0.6542, 0.3934, 0.0625, 0.93, 0.09375, 0.93, 0.09375, 1.0, 0.0625, 1.0, 0.1582, 0.4716, 0.1168, 0.4494, 0.1542, 0.3934, 0.184, 0.4093, 0.0625, 0.57, 0.03125, 0.57, 0.03125, 0.5, 0.0625, 0.5, 0.6582, 0.4716, 0.7032, 0.4852, 0.7164, 0.4192, 0.684, 0.4093, 0.03125, 0.93, 0.0625, 0.93, 0.0625, 1.0, 0.03125, 1.0, 0.2032, 0.4852, 0.1582, 0.4716, 0.184, 0.4093, 0.2164, 0.4192, 0.03125, 0.57, 0.0, 0.57, 0.001288, 0.5, 0.03125, 0.5, 0.7032, 0.4852, 0.75, 0.4898, 0.75, 0.4225, 0.7164, 0.4192, 0.0, 0.93, 0.03125, 0.93, 0.03125, 1.0, 0.001288, 1.0, 0.25, 0.4898, 0.2032, 0.4852, 0.2164, 0.4192, 0.25, 0.4225, 1.0, 0.57, 1.0, 0.93, 0.9688, 0.93, 0.9688, 0.57, 0.03125, 0.57, 0.03125, 0.93, 0.0, 0.93, 0.0, 0.57, 0.3458, 0.3934, 0.316, 0.4093, 0.316, 0.4093, 0.3458, 0.3934, 0.9688, 0.57, 0.9688, 0.93, 0.9375, 0.93, 0.9375, 0.57, 0.9375, 0.57, 0.9375, 0.93, 0.9062, 0.93, 0.9062, 0.57, 0.9062, 0.57, 0.9062, 0.93, 0.875, 0.93, 0.875, 0.57, 0.875, 0.57, 0.875, 0.93, 0.8438, 0.93, 0.8438, 0.57, 0.8438, 0.57, 0.8438, 0.93, 0.8125, 0.93, 0.8125, 0.57, 0.8125, 0.57, 0.8125, 0.93, 0.7812, 0.93, 0.7813, 0.57, 0.7813, 0.57, 0.7812, 0.93, 0.75, 0.93, 0.75, 0.57, 0.75, 0.57, 0.75, 0.93, 0.7188, 0.93, 0.7187, 0.57, 0.7187, 0.57, 0.7188, 0.93, 0.6875, 0.93, 0.6875, 0.57, 0.6875, 0.57, 0.6875, 0.93, 0.6562, 0.93, 0.6562, 0.57, 0.6562, 0.57, 0.6562, 0.93, 0.625, 0.93, 0.625, 0.57, 0.625, 0.57, 0.625, 0.93, 0.5938, 0.93, 0.5938, 0.57, 0.5938, 0.57, 0.5938, 0.93, 0.5625, 0.93, 0.5625, 0.57, 0.5625, 0.57, 0.5625, 0.93, 0.5313, 0.93, 0.5312, 0.57, 0.5312, 0.57, 0.5313, 0.93, 0.5, 0.93, 0.5, 0.57, 0.5, 0.57, 0.5, 0.93, 0.4688, 0.93, 0.4688, 0.57, 0.4688, 0.57, 0.4688, 0.93, 0.4375, 0.93, 0.4375, 0.57, 0.4375, 0.57, 0.4375, 0.93, 0.4062, 0.93, 0.4062, 0.57, 0.4062, 0.57, 0.4062, 0.93, 0.375, 0.93, 0.375, 0.57, 0.375, 0.57, 0.375, 0.93, 0.3438, 0.93, 0.3438, 0.57, 0.3438, 0.57, 0.3438, 0.93, 0.3125, 0.93, 0.3125, 0.57, 0.3125, 0.57, 0.3125, 0.93, 0.2812, 0.93, 0.2813, 0.57, 0.2813, 0.57, 0.2812, 0.93, 0.25, 0.93, 0.25, 0.57, 0.25, 0.57, 0.25, 0.93, 0.2188, 0.93, 0.2187, 0.57, 0.2187, 0.57, 0.2188, 0.93, 0.1875, 0.93, 0.1875, 0.57, 0.1875, 0.57, 0.1875, 0.93, 0.1562, 0.93, 0.1562, 0.57, 0.1562, 0.57, 0.1562, 0.93, 0.125, 0.93, 0.125, 0.57, 0.125, 0.57, 0.125, 0.93, 0.09375, 0.93, 0.09375, 0.57, 0.09375, 0.57, 0.09375, 0.93, 0.0625, 0.93, 0.0625, 0.57, 0.0625, 0.57, 0.0625, 0.93, 0.03125, 0.93, 0.03125, 0.57, 0.184, 0.4093, 0.1542, 0.3934, 0.1542, 0.3934, 0.184, 0.4093, 0.09065, 0.316, 0.08084, 0.2836, 0.08084, 0.2836, 0.09065, 0.316, 0.09065, 0.184, 0.1066, 0.1542, 0.1066, 0.1542, 0.09065, 0.184, 0.184, 0.09065, 0.2164, 0.08084, 0.2164, 0.08084, 0.184, 0.09065, 0.316, 0.09065, 0.3458, 0.1066, 0.3458, 0.1066, 0.316, 0.09065, 0.4093, 0.184, 0.4192, 0.2164, 0.4192, 0.2164, 0.4093, 0.184, 0.4093, 0.316, 0.3934, 0.3458, 0.3934, 0.3458, 0.4093, 0.316, 0.316, 0.4093, 0.2836, 0.4192, 0.2836, 0.4192, 0.316, 0.4093, 0.25, 0.4225, 0.2164, 0.4192, 0.2164, 0.4192, 0.25, 0.4225, 0.1542, 0.3934, 0.128, 0.372, 0.128, 0.372, 0.1542, 0.3934, 0.08084, 0.2836, 0.07753, 0.25, 0.07753, 0.25, 0.08084, 0.2836, 0.1066, 0.1542, 0.128, 0.128, 0.128, 0.128, 0.1066, 0.1542, 0.2164, 0.08084, 0.25, 0.07753, 0.25, 0.07753, 0.2164, 0.08084, 0.3458, 0.1066, 0.372, 0.128, 0.372, 0.128, 0.3458, 0.1066, 0.4192, 0.2164, 0.4225, 0.25, 0.4225, 0.25, 0.4192, 0.2164, 0.3934, 0.3458, 0.372, 0.372, 0.372, 0.372, 0.3934, 0.3458, 0.2836, 0.4192, 0.25, 0.4225, 0.25, 0.4225, 0.2836, 0.4192, 0.128, 0.372, 0.1066, 0.3458, 0.1066, 0.3458, 0.128, 0.372, 0.07753, 0.25, 0.08084, 0.2164, 0.08084, 0.2164, 0.07753, 0.25, 0.128, 0.128, 0.1542, 0.1066, 0.1542, 0.1066, 0.128, 0.128, 0.25, 0.07753, 0.2836, 0.08084, 0.2836, 0.08084, 0.25, 0.07753, 0.372, 0.128, 0.3934, 0.1542, 0.3934, 0.1542, 0.372, 0.128, 0.4225, 0.25, 0.4192, 0.2836, 0.4192, 0.2836, 0.4225, 0.25, 0.372, 0.372, 0.3458, 0.3934, 0.3458, 0.3934, 0.372, 0.372, 0.2164, 0.4192, 0.184, 0.4093, 0.184, 0.4093, 0.2164, 0.4192, 0.1066, 0.3458, 0.09065, 0.316, 0.09065, 0.316, 0.1066, 0.3458, 0.08084, 0.2164, 0.09065, 0.184, 0.09065, 0.184, 0.08084, 0.2164, 0.1542, 0.1066, 0.184, 0.09065, 0.184, 0.09065, 0.1542, 0.1066, 0.2836, 0.08084, 0.316, 0.09065, 0.316, 0.09065, 0.2836, 0.08084, 0.3934, 0.1542, 0.4093, 0.184, 0.4093, 0.184, 0.3934, 0.1542, 0.4192, 0.2836, 0.4093, 0.316, 0.4093, 0.316, 0.4192, 0.2836])
me_cylinder_004.materials.append(mat_material_007)
me_cylinder_004.materials.append(mat_material_008)
me_cylinder_004.update()

# ---- objects
ob_wheel_002 = bpy.data.objects.new('Wheel.002', me_cylinder_004)

# ---- transforms, parenting, visibility, modifiers, constraints
ob_wheel_002.location = (0.0, 0.0, 0.0)
ob_wheel_002.rotation_euler = (-1.571, -0.0, 0.0)
ob_wheel_002.scale = (0.6001, 0.6001, 0.1861)

# ---- collection membership
col_collection.objects.link(ob_wheel_002)

# ---- scene / render settings (as saved in the file)
scene.frame_start = 1; scene.frame_end = 250; scene.frame_set(1)
scene.render.engine = 'BLENDER_EEVEE_NEXT'
bpy.context.view_layer.update()

# ---- added for rendering (the .blend has no active camera and no usable light): camera, sun
cam_auto = bpy.data.cameras.new('AutoCamera')
cam_auto.lens = 50.0
cam_auto.sensor_width = 36.0
cam_auto.clip_end = 1000.0
ob_auto_camera = bpy.data.objects.new('AutoCamera', cam_auto)
scene.collection.objects.link(ob_auto_camera)
ob_auto_camera.location = (1.60783, -1.9219, 1.28627)
ob_auto_camera.rotation_euler = (1.09748, -7.21219e-08, 0.694738)
scene.camera = ob_auto_camera
light_auto_sun = bpy.data.lights.new('AutoSun', 'SUN')
light_auto_sun.energy = 3.0
light_auto_sun.angle = 0.0523599
ob_auto_sun = bpy.data.objects.new('AutoSun', light_auto_sun)
scene.collection.objects.link(ob_auto_sun)
ob_auto_sun.rotation_euler = (0.872665, 0.174533, 0.523599)
bpy.context.view_layer.update()
